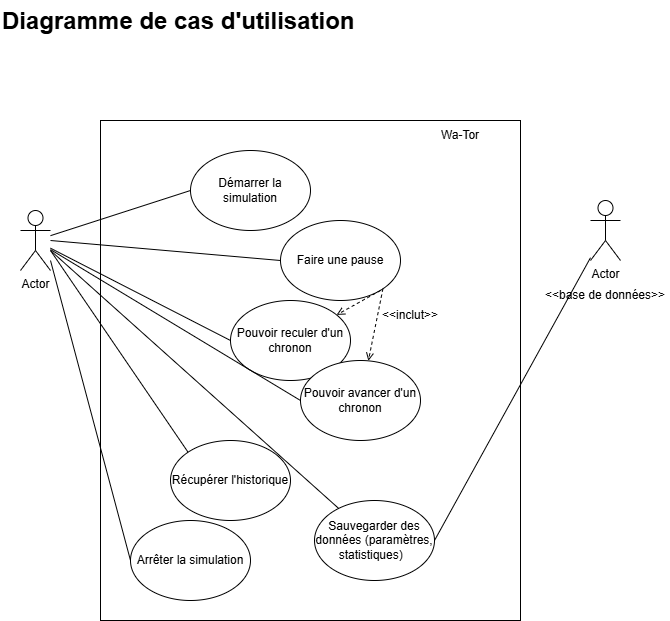

The diagram above was exported from draw.io. Its source (the exported page's mxGraphModel, read from the mxfile embedded in the PNG):
<mxGraphModel dx="786" dy="459" grid="1" gridSize="10" guides="1" tooltips="1" connect="1" arrows="1" fold="1" page="1" pageScale="1" pageWidth="827" pageHeight="1169" math="0" shadow="0">
  <root>
    <mxCell id="0" />
    <mxCell id="1" parent="0" />
    <mxCell id="KBhG3pMWVLcJqqXk0gYo-1" value="Actor" style="shape=umlActor;verticalLabelPosition=bottom;verticalAlign=top;html=1;outlineConnect=0;" parent="1" vertex="1">
      <mxGeometry x="60" y="240" width="30" height="60" as="geometry" />
    </mxCell>
    <mxCell id="KBhG3pMWVLcJqqXk0gYo-2" value="&lt;h1 style=&quot;margin-top: 0px;&quot;&gt;Diagramme de cas d'utilisation&amp;nbsp;&lt;/h1&gt;" style="text;html=1;whiteSpace=wrap;overflow=hidden;rounded=0;" parent="1" vertex="1">
      <mxGeometry x="40" y="30" width="380" height="50" as="geometry" />
    </mxCell>
    <mxCell id="wo8nb6snVCQOeEUVeuh4-1" value="" style="rounded=0;whiteSpace=wrap;html=1;" parent="1" vertex="1">
      <mxGeometry x="140" y="150" width="420" height="500" as="geometry" />
    </mxCell>
    <mxCell id="wo8nb6snVCQOeEUVeuh4-2" value="Démarrer la simulation" style="ellipse;whiteSpace=wrap;html=1;" parent="1" vertex="1">
      <mxGeometry x="230" y="180" width="120" height="80" as="geometry" />
    </mxCell>
    <mxCell id="wo8nb6snVCQOeEUVeuh4-3" value="Arrêter la simulation" style="ellipse;whiteSpace=wrap;html=1;" parent="1" vertex="1">
      <mxGeometry x="170" y="550" width="120" height="80" as="geometry" />
    </mxCell>
    <mxCell id="wo8nb6snVCQOeEUVeuh4-4" value="Faire une pause" style="ellipse;whiteSpace=wrap;html=1;" parent="1" vertex="1">
      <mxGeometry x="320" y="250" width="120" height="80" as="geometry" />
    </mxCell>
    <mxCell id="wo8nb6snVCQOeEUVeuh4-5" value="Pouvoir reculer d'un chronon" style="ellipse;whiteSpace=wrap;html=1;" parent="1" vertex="1">
      <mxGeometry x="270" y="330" width="120" height="80" as="geometry" />
    </mxCell>
    <mxCell id="wo8nb6snVCQOeEUVeuh4-6" value="Pouvoir avancer d'un chronon" style="ellipse;whiteSpace=wrap;html=1;" parent="1" vertex="1">
      <mxGeometry x="340" y="390" width="120" height="80" as="geometry" />
    </mxCell>
    <mxCell id="wo8nb6snVCQOeEUVeuh4-7" value="" style="endArrow=none;html=1;rounded=0;entryX=0;entryY=0.5;entryDx=0;entryDy=0;" parent="1" source="KBhG3pMWVLcJqqXk0gYo-1" target="wo8nb6snVCQOeEUVeuh4-2" edge="1">
      <mxGeometry width="50" height="50" relative="1" as="geometry">
        <mxPoint x="290" y="440" as="sourcePoint" />
        <mxPoint x="340" y="390" as="targetPoint" />
      </mxGeometry>
    </mxCell>
    <mxCell id="wo8nb6snVCQOeEUVeuh4-8" value="" style="endArrow=none;html=1;rounded=0;entryX=0;entryY=0.5;entryDx=0;entryDy=0;" parent="1" target="wo8nb6snVCQOeEUVeuh4-4" edge="1">
      <mxGeometry width="50" height="50" relative="1" as="geometry">
        <mxPoint x="90" y="270" as="sourcePoint" />
        <mxPoint x="340" y="390" as="targetPoint" />
      </mxGeometry>
    </mxCell>
    <mxCell id="wo8nb6snVCQOeEUVeuh4-9" value="Wa-Tor" style="text;html=1;align=center;verticalAlign=middle;whiteSpace=wrap;rounded=0;" parent="1" vertex="1">
      <mxGeometry x="470" y="150" width="60" height="30" as="geometry" />
    </mxCell>
    <mxCell id="wo8nb6snVCQOeEUVeuh4-10" value="" style="endArrow=none;html=1;rounded=0;entryX=0;entryY=0.5;entryDx=0;entryDy=0;" parent="1" source="KBhG3pMWVLcJqqXk0gYo-1" target="wo8nb6snVCQOeEUVeuh4-5" edge="1">
      <mxGeometry width="50" height="50" relative="1" as="geometry">
        <mxPoint x="100" y="280" as="sourcePoint" />
        <mxPoint x="320" y="320" as="targetPoint" />
      </mxGeometry>
    </mxCell>
    <mxCell id="wo8nb6snVCQOeEUVeuh4-11" value="" style="endArrow=none;html=1;rounded=0;entryX=0;entryY=0.5;entryDx=0;entryDy=0;" parent="1" source="KBhG3pMWVLcJqqXk0gYo-1" target="wo8nb6snVCQOeEUVeuh4-6" edge="1">
      <mxGeometry width="50" height="50" relative="1" as="geometry">
        <mxPoint x="100" y="289" as="sourcePoint" />
        <mxPoint x="320" y="420" as="targetPoint" />
      </mxGeometry>
    </mxCell>
    <mxCell id="wo8nb6snVCQOeEUVeuh4-13" value="" style="endArrow=none;html=1;rounded=0;entryX=0;entryY=0.5;entryDx=0;entryDy=0;" parent="1" target="wo8nb6snVCQOeEUVeuh4-3" edge="1">
      <mxGeometry width="50" height="50" relative="1" as="geometry">
        <mxPoint x="90" y="290" as="sourcePoint" />
        <mxPoint x="320" y="600" as="targetPoint" />
      </mxGeometry>
    </mxCell>
    <mxCell id="E4S_nhR7Lr39_JVVyP1q-1" value="Sauvegarder des données (paramètres, statistiques)&amp;nbsp;&amp;nbsp;" style="ellipse;whiteSpace=wrap;html=1;" parent="1" vertex="1">
      <mxGeometry x="354" y="530" width="120" height="80" as="geometry" />
    </mxCell>
    <mxCell id="E4S_nhR7Lr39_JVVyP1q-2" value="" style="endArrow=none;html=1;rounded=0;" parent="1" target="E4S_nhR7Lr39_JVVyP1q-1" edge="1">
      <mxGeometry width="50" height="50" relative="1" as="geometry">
        <mxPoint x="90" y="280" as="sourcePoint" />
        <mxPoint x="320" y="220" as="targetPoint" />
      </mxGeometry>
    </mxCell>
    <mxCell id="E4S_nhR7Lr39_JVVyP1q-3" value="Actor" style="shape=umlActor;verticalLabelPosition=bottom;verticalAlign=top;html=1;outlineConnect=0;" parent="1" vertex="1">
      <mxGeometry x="630" y="230" width="30" height="60" as="geometry" />
    </mxCell>
    <mxCell id="E4S_nhR7Lr39_JVVyP1q-4" value="&amp;lt;&amp;lt;base de données&amp;gt;&amp;gt;" style="text;html=1;align=center;verticalAlign=middle;whiteSpace=wrap;rounded=0;" parent="1" vertex="1">
      <mxGeometry x="580" y="310" width="130" height="30" as="geometry" />
    </mxCell>
    <mxCell id="E4S_nhR7Lr39_JVVyP1q-5" value="" style="endArrow=none;html=1;rounded=0;exitX=1;exitY=0.5;exitDx=0;exitDy=0;" parent="1" source="E4S_nhR7Lr39_JVVyP1q-1" target="E4S_nhR7Lr39_JVVyP1q-3" edge="1">
      <mxGeometry width="50" height="50" relative="1" as="geometry">
        <mxPoint x="300" y="350" as="sourcePoint" />
        <mxPoint x="350" y="300" as="targetPoint" />
      </mxGeometry>
    </mxCell>
    <mxCell id="E4S_nhR7Lr39_JVVyP1q-7" value="&amp;lt;&amp;lt;inclut&amp;gt;&amp;gt;" style="text;html=1;align=center;verticalAlign=middle;whiteSpace=wrap;rounded=0;" parent="1" vertex="1">
      <mxGeometry x="420" y="330" width="60" height="30" as="geometry" />
    </mxCell>
    <mxCell id="E4S_nhR7Lr39_JVVyP1q-10" value="" style="endArrow=open;dashed=1;html=1;rounded=0;endFill=0;" parent="1" target="wo8nb6snVCQOeEUVeuh4-5" edge="1">
      <mxGeometry width="50" height="50" relative="1" as="geometry">
        <mxPoint x="420" y="320" as="sourcePoint" />
        <mxPoint x="364" y="580" as="targetPoint" />
      </mxGeometry>
    </mxCell>
    <mxCell id="E4S_nhR7Lr39_JVVyP1q-11" value="" style="endArrow=open;dashed=1;html=1;rounded=0;endFill=0;exitX=1;exitY=1;exitDx=0;exitDy=0;" parent="1" source="wo8nb6snVCQOeEUVeuh4-4" target="wo8nb6snVCQOeEUVeuh4-6" edge="1">
      <mxGeometry width="50" height="50" relative="1" as="geometry">
        <mxPoint x="337" y="565" as="sourcePoint" />
        <mxPoint x="364" y="580" as="targetPoint" />
      </mxGeometry>
    </mxCell>
    <mxCell id="Nvzeym-HxD41cRBwLy1d-1" value="Récupérer l'historique" style="ellipse;whiteSpace=wrap;html=1;" vertex="1" parent="1">
      <mxGeometry x="210" y="470" width="120" height="80" as="geometry" />
    </mxCell>
    <mxCell id="Nvzeym-HxD41cRBwLy1d-2" value="" style="endArrow=none;html=1;rounded=0;exitX=0;exitY=0;exitDx=0;exitDy=0;" edge="1" parent="1" source="Nvzeym-HxD41cRBwLy1d-1">
      <mxGeometry width="50" height="50" relative="1" as="geometry">
        <mxPoint x="380" y="470" as="sourcePoint" />
        <mxPoint x="90" y="280" as="targetPoint" />
      </mxGeometry>
    </mxCell>
  </root>
</mxGraphModel>